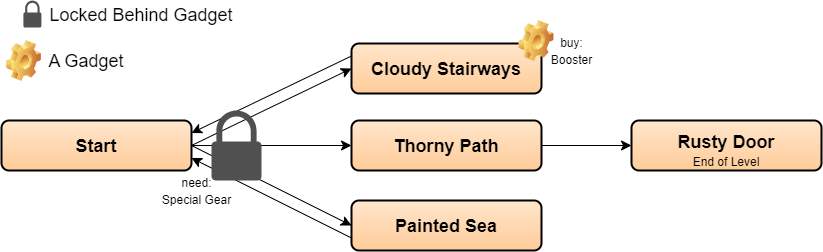

The diagram above was exported from draw.io. Its source (the exported page's mxGraphModel, read from the mxfile embedded in the PNG):
<mxGraphModel dx="1951" dy="1244" grid="1" gridSize="10" guides="1" tooltips="1" connect="1" arrows="1" fold="1" page="0" pageScale="1" pageWidth="827" pageHeight="1169" math="0" shadow="0">
  <root>
    <mxCell id="0" />
    <mxCell id="1" parent="0" />
    <mxCell id="2" style="edgeStyle=none;curved=1;rounded=0;orthogonalLoop=1;jettySize=auto;html=1;exitX=1;exitY=0.5;exitDx=0;exitDy=0;entryX=0;entryY=0.5;entryDx=0;entryDy=0;fontSize=12;startSize=8;endSize=8;" edge="1" source="5" target="7" parent="1">
      <mxGeometry relative="1" as="geometry" />
    </mxCell>
    <mxCell id="3" style="edgeStyle=none;curved=1;rounded=0;orthogonalLoop=1;jettySize=auto;html=1;exitX=1;exitY=0.5;exitDx=0;exitDy=0;entryX=0;entryY=0.5;entryDx=0;entryDy=0;fontSize=12;startSize=8;endSize=8;" edge="1" source="5" target="9" parent="1">
      <mxGeometry relative="1" as="geometry" />
    </mxCell>
    <mxCell id="4" style="edgeStyle=none;curved=1;rounded=0;orthogonalLoop=1;jettySize=auto;html=1;exitX=1;exitY=0.5;exitDx=0;exitDy=0;entryX=0;entryY=0.5;entryDx=0;entryDy=0;fontSize=12;startSize=8;endSize=8;" edge="1" source="5" target="11" parent="1">
      <mxGeometry relative="1" as="geometry" />
    </mxCell>
    <mxCell id="5" value="&lt;h2 style=&quot;line-height: 100%;&quot;&gt;&lt;font style=&quot;font-size: 18px;&quot; data-font-src=&quot;https://fonts.googleapis.com/css?family=Barlow&quot;&gt;Start&lt;/font&gt;&lt;/h2&gt;" style="rounded=1;whiteSpace=wrap;html=1;gradientColor=#FFCC99;fillColor=#FFE6CC;strokeWidth=2;perimeterSpacing=0;shadow=0;" vertex="1" parent="1">
      <mxGeometry x="-410" y="1570" width="190" height="50" as="geometry" />
    </mxCell>
    <mxCell id="6" style="edgeStyle=none;curved=1;rounded=0;orthogonalLoop=1;jettySize=auto;html=1;exitX=0;exitY=0.25;exitDx=0;exitDy=0;entryX=1;entryY=0.25;entryDx=0;entryDy=0;fontSize=12;startSize=8;endSize=8;" edge="1" source="7" target="5" parent="1">
      <mxGeometry relative="1" as="geometry" />
    </mxCell>
    <mxCell id="7" value="&lt;h2 style=&quot;line-height: 100%;&quot;&gt;&lt;font style=&quot;font-size: 18px;&quot; data-font-src=&quot;https://fonts.googleapis.com/css?family=Barlow&quot;&gt;Cloudy Stairways&lt;/font&gt;&lt;/h2&gt;" style="rounded=1;whiteSpace=wrap;html=1;gradientColor=#FFCC99;fillColor=#FFE6CC;strokeWidth=2;perimeterSpacing=0;shadow=0;" vertex="1" parent="1">
      <mxGeometry x="-60" y="1493" width="190" height="50" as="geometry" />
    </mxCell>
    <mxCell id="8" style="edgeStyle=none;curved=1;rounded=0;orthogonalLoop=1;jettySize=auto;html=1;exitX=0;exitY=0.75;exitDx=0;exitDy=0;entryX=1;entryY=0.75;entryDx=0;entryDy=0;fontSize=12;startSize=8;endSize=8;" edge="1" source="9" target="5" parent="1">
      <mxGeometry relative="1" as="geometry" />
    </mxCell>
    <mxCell id="9" value="&lt;h2 style=&quot;line-height: 100%;&quot;&gt;&lt;font style=&quot;font-size: 18px;&quot; data-font-src=&quot;https://fonts.googleapis.com/css?family=Barlow&quot;&gt;Painted Sea&lt;/font&gt;&lt;/h2&gt;" style="rounded=1;whiteSpace=wrap;html=1;gradientColor=#FFCC99;fillColor=#FFE6CC;strokeWidth=2;perimeterSpacing=0;shadow=0;" vertex="1" parent="1">
      <mxGeometry x="-60" y="1650" width="190" height="50" as="geometry" />
    </mxCell>
    <mxCell id="10" style="edgeStyle=none;curved=1;rounded=0;orthogonalLoop=1;jettySize=auto;html=1;exitX=1;exitY=0.5;exitDx=0;exitDy=0;fontSize=12;startSize=8;endSize=8;entryX=0;entryY=0.5;entryDx=0;entryDy=0;" edge="1" source="11" target="14" parent="1">
      <mxGeometry relative="1" as="geometry">
        <mxPoint x="210" y="1595" as="targetPoint" />
      </mxGeometry>
    </mxCell>
    <mxCell id="11" value="&lt;h2 style=&quot;line-height: 100%;&quot;&gt;&lt;font style=&quot;font-size: 18px;&quot; data-font-src=&quot;https://fonts.googleapis.com/css?family=Barlow&quot;&gt;Thorny Path&lt;/font&gt;&lt;/h2&gt;" style="rounded=1;whiteSpace=wrap;html=1;gradientColor=#FFCC99;fillColor=#FFE6CC;strokeWidth=2;perimeterSpacing=0;shadow=0;" vertex="1" parent="1">
      <mxGeometry x="-60" y="1570" width="190" height="50" as="geometry" />
    </mxCell>
    <mxCell id="12" value="" style="sketch=0;pointerEvents=1;shadow=0;dashed=0;html=1;strokeColor=none;fillColor=#505050;labelPosition=center;verticalLabelPosition=bottom;verticalAlign=top;outlineConnect=0;align=center;shape=mxgraph.office.security.lock_protected;fontFamily=Helvetica;fontSize=18;" vertex="1" parent="1">
      <mxGeometry x="-200" y="1560" width="50" height="70" as="geometry" />
    </mxCell>
    <mxCell id="13" value="&lt;p style=&quot;line-height: 0%;&quot;&gt;&lt;font style=&quot;font-size: 12px;&quot;&gt;need:&lt;/font&gt;&lt;/p&gt;&lt;p style=&quot;line-height: 0%;&quot;&gt;&lt;span style=&quot;font-size: 12px;&quot;&gt;Special Gear&lt;/span&gt;&lt;/p&gt;" style="text;html=1;align=center;verticalAlign=middle;resizable=0;points=[];autosize=1;strokeColor=none;fillColor=none;fontSize=16;fontFamily=Helvetica;" vertex="1" parent="1">
      <mxGeometry x="-260" y="1610" width="90" height="60" as="geometry" />
    </mxCell>
    <mxCell id="14" value="&lt;h2 style=&quot;line-height: 30%;&quot;&gt;Rusty Door&lt;/h2&gt;&lt;div style=&quot;line-height: 30%;&quot;&gt;End of Level&lt;/div&gt;" style="rounded=1;whiteSpace=wrap;html=1;gradientColor=#FFCC99;fillColor=#FFE6CC;strokeWidth=2;perimeterSpacing=0;shadow=0;" vertex="1" parent="1">
      <mxGeometry x="220" y="1570" width="190" height="50" as="geometry" />
    </mxCell>
    <mxCell id="15" value="" style="shape=image;html=1;verticalLabelPosition=bottom;verticalAlign=top;imageAspect=1;aspect=fixed;image=img/clipart/Gear_128x128.png;fontFamily=Helvetica;fontSize=18;fillColor=#FFE6CC;gradientColor=#FFCC99;" vertex="1" parent="1">
      <mxGeometry x="107.52999999999997" y="1470" width="34.95" height="41" as="geometry" />
    </mxCell>
    <mxCell id="16" value="&lt;p style=&quot;line-height: 0%;&quot;&gt;&lt;font style=&quot;font-size: 12px;&quot;&gt;buy:&lt;/font&gt;&lt;/p&gt;&lt;p style=&quot;line-height: 0%;&quot;&gt;&lt;span style=&quot;font-size: 12px;&quot;&gt;Booster&lt;/span&gt;&lt;/p&gt;" style="text;html=1;align=center;verticalAlign=middle;resizable=0;points=[];autosize=1;strokeColor=none;fillColor=none;fontSize=16;fontFamily=Helvetica;" vertex="1" parent="1">
      <mxGeometry x="130" y="1470" width="60" height="60" as="geometry" />
    </mxCell>
    <mxCell id="17" value="" style="sketch=0;pointerEvents=1;shadow=0;dashed=0;html=1;strokeColor=none;fillColor=#505050;labelPosition=center;verticalLabelPosition=bottom;verticalAlign=top;outlineConnect=0;align=center;shape=mxgraph.office.security.lock_protected;fontFamily=Helvetica;fontSize=18;" vertex="1" parent="1">
      <mxGeometry x="-388.1" y="1450" width="18" height="27" as="geometry" />
    </mxCell>
    <mxCell id="18" value="Locked Behind Gadget" style="text;html=1;strokeColor=none;fillColor=none;align=center;verticalAlign=middle;whiteSpace=wrap;rounded=0;fontSize=18;fontFamily=Helvetica;" vertex="1" parent="1">
      <mxGeometry x="-365.05" y="1450" width="190" height="30" as="geometry" />
    </mxCell>
    <mxCell id="19" value="A Gadget" style="text;html=1;strokeColor=none;fillColor=none;align=center;verticalAlign=middle;whiteSpace=wrap;rounded=0;fontSize=18;fontFamily=Helvetica;" vertex="1" parent="1">
      <mxGeometry x="-365.05" y="1495.5" width="80" height="30" as="geometry" />
    </mxCell>
    <mxCell id="20" value="" style="shape=image;html=1;verticalLabelPosition=bottom;verticalAlign=top;imageAspect=1;aspect=fixed;image=img/clipart/Gear_128x128.png;fontFamily=Helvetica;fontSize=18;fillColor=#FFE6CC;gradientColor=#FFCC99;" vertex="1" parent="1">
      <mxGeometry x="-405.05" y="1490" width="34.95" height="41" as="geometry" />
    </mxCell>
  </root>
</mxGraphModel>